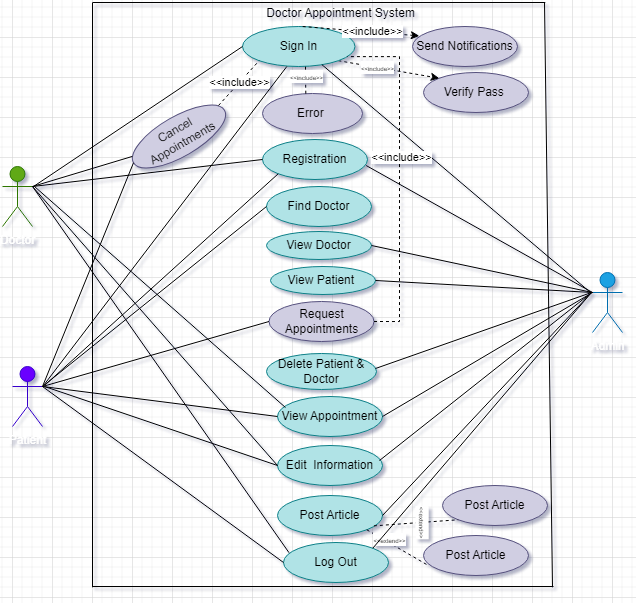

The diagram above was exported from draw.io. Its source (the exported page's mxGraphModel, read from the mxfile embedded in the PNG):
<mxGraphModel dx="1105" dy="612" grid="0" gridSize="10" guides="1" tooltips="1" connect="1" arrows="1" fold="1" page="1" pageScale="1" pageWidth="850" pageHeight="1100" math="0" shadow="0">
  <root>
    <mxCell id="0" />
    <mxCell id="1" parent="0" />
    <mxCell id="Zd_E0ZFfEtCVtMr1aFrA-12" value="Doctor" style="shape=umlActor;verticalLabelPosition=bottom;verticalAlign=top;html=1;outlineConnect=0;fillColor=#60a917;fontColor=#ffffff;strokeColor=#2D7600;" vertex="1" parent="1">
      <mxGeometry x="150" y="170" width="30" height="60" as="geometry" />
    </mxCell>
    <mxCell id="Zd_E0ZFfEtCVtMr1aFrA-13" value="Patient" style="shape=umlActor;verticalLabelPosition=bottom;verticalAlign=top;html=1;outlineConnect=0;fillColor=#6a00ff;fontColor=#ffffff;strokeColor=#3700CC;" vertex="1" parent="1">
      <mxGeometry x="160" y="370" width="30" height="60" as="geometry" />
    </mxCell>
    <mxCell id="Zd_E0ZFfEtCVtMr1aFrA-14" value="Admin" style="shape=umlActor;verticalLabelPosition=bottom;verticalAlign=top;html=1;outlineConnect=0;fillColor=#1ba1e2;strokeColor=#006EAF;fontColor=#ffffff;" vertex="1" parent="1">
      <mxGeometry x="740" y="276" width="30" height="60" as="geometry" />
    </mxCell>
    <mxCell id="Zd_E0ZFfEtCVtMr1aFrA-17" value="Registration" style="ellipse;whiteSpace=wrap;html=1;fillColor=#b0e3e6;strokeColor=#0e8088;" vertex="1" parent="1">
      <mxGeometry x="410" y="143" width="105" height="40" as="geometry" />
    </mxCell>
    <mxCell id="Zd_E0ZFfEtCVtMr1aFrA-18" value="Find Doctor" style="ellipse;whiteSpace=wrap;html=1;fillColor=#b0e3e6;strokeColor=#0e8088;" vertex="1" parent="1">
      <mxGeometry x="414" y="190" width="105" height="40" as="geometry" />
    </mxCell>
    <mxCell id="Zd_E0ZFfEtCVtMr1aFrA-21" value="Request Appointments" style="ellipse;whiteSpace=wrap;html=1;fillColor=#d0cee2;strokeColor=#56517e;" vertex="1" parent="1">
      <mxGeometry x="416.5" y="305" width="105" height="40" as="geometry" />
    </mxCell>
    <mxCell id="Zd_E0ZFfEtCVtMr1aFrA-22" value="Cancel Appointments" style="ellipse;whiteSpace=wrap;html=1;rotation=-30;fillColor=#d0cee2;strokeColor=#56517e;" vertex="1" parent="1">
      <mxGeometry x="274" y="120" width="105" height="40" as="geometry" />
    </mxCell>
    <mxCell id="Zd_E0ZFfEtCVtMr1aFrA-23" value="Post Article" style="ellipse;whiteSpace=wrap;html=1;fillColor=#b0e3e6;strokeColor=#0e8088;" vertex="1" parent="1">
      <mxGeometry x="425" y="499" width="105" height="40" as="geometry" />
    </mxCell>
    <mxCell id="Zd_E0ZFfEtCVtMr1aFrA-25" value="Verify Pass&amp;nbsp;" style="ellipse;whiteSpace=wrap;html=1;fillColor=#d0cee2;strokeColor=#56517e;" vertex="1" parent="1">
      <mxGeometry x="571" y="76" width="105" height="40" as="geometry" />
    </mxCell>
    <mxCell id="Zd_E0ZFfEtCVtMr1aFrA-45" style="rounded=0;orthogonalLoop=1;jettySize=auto;html=1;exitX=1;exitY=1;exitDx=0;exitDy=0;entryX=0;entryY=0;entryDx=0;entryDy=0;dashed=1;" edge="1" parent="1" source="Zd_E0ZFfEtCVtMr1aFrA-26" target="Zd_E0ZFfEtCVtMr1aFrA-25">
      <mxGeometry relative="1" as="geometry" />
    </mxCell>
    <mxCell id="Zd_E0ZFfEtCVtMr1aFrA-103" value="&lt;font style=&quot;font-size: 6px;&quot;&gt;&amp;lt;&amp;lt;include&amp;gt;&amp;gt;&lt;/font&gt;" style="edgeLabel;html=1;align=center;verticalAlign=middle;resizable=0;points=[];" vertex="1" connectable="0" parent="Zd_E0ZFfEtCVtMr1aFrA-45">
      <mxGeometry x="-0.2305" relative="1" as="geometry">
        <mxPoint as="offset" />
      </mxGeometry>
    </mxCell>
    <mxCell id="Zd_E0ZFfEtCVtMr1aFrA-26" value="Sign In" style="ellipse;whiteSpace=wrap;html=1;fillColor=#b0e3e6;strokeColor=#0e8088;" vertex="1" parent="1">
      <mxGeometry x="390" y="30" width="112.5" height="40" as="geometry" />
    </mxCell>
    <mxCell id="Zd_E0ZFfEtCVtMr1aFrA-27" value="Send Notifications" style="ellipse;whiteSpace=wrap;html=1;fillColor=#d0cee2;strokeColor=#56517e;" vertex="1" parent="1">
      <mxGeometry x="560" y="30" width="105" height="40" as="geometry" />
    </mxCell>
    <mxCell id="Zd_E0ZFfEtCVtMr1aFrA-28" value="Error&amp;nbsp;" style="ellipse;whiteSpace=wrap;html=1;fillColor=#d0cee2;strokeColor=#56517e;" vertex="1" parent="1">
      <mxGeometry x="410" y="97" width="100" height="40" as="geometry" />
    </mxCell>
    <mxCell id="Zd_E0ZFfEtCVtMr1aFrA-30" value="Delete Patient &amp;amp; Doctor" style="ellipse;whiteSpace=wrap;html=1;fillColor=#b0e3e6;strokeColor=#0e8088;" vertex="1" parent="1">
      <mxGeometry x="414" y="357" width="110" height="36" as="geometry" />
    </mxCell>
    <mxCell id="Zd_E0ZFfEtCVtMr1aFrA-31" value="View Appointment" style="ellipse;whiteSpace=wrap;html=1;fillColor=#b0e3e6;strokeColor=#0e8088;" vertex="1" parent="1">
      <mxGeometry x="425" y="400" width="105" height="40" as="geometry" />
    </mxCell>
    <mxCell id="Zd_E0ZFfEtCVtMr1aFrA-32" value="Edit&amp;nbsp; Information" style="ellipse;whiteSpace=wrap;html=1;fillColor=#b0e3e6;strokeColor=#0e8088;" vertex="1" parent="1">
      <mxGeometry x="425" y="449" width="105" height="40" as="geometry" />
    </mxCell>
    <mxCell id="Zd_E0ZFfEtCVtMr1aFrA-33" value="Log Out" style="ellipse;whiteSpace=wrap;html=1;fillColor=#b0e3e6;strokeColor=#0e8088;" vertex="1" parent="1">
      <mxGeometry x="431" y="546" width="105" height="40" as="geometry" />
    </mxCell>
    <mxCell id="Zd_E0ZFfEtCVtMr1aFrA-37" style="edgeStyle=orthogonalEdgeStyle;rounded=0;orthogonalLoop=1;jettySize=auto;html=1;exitX=0.5;exitY=1;exitDx=0;exitDy=0;" edge="1" parent="1" source="Zd_E0ZFfEtCVtMr1aFrA-33" target="Zd_E0ZFfEtCVtMr1aFrA-33">
      <mxGeometry relative="1" as="geometry" />
    </mxCell>
    <mxCell id="Zd_E0ZFfEtCVtMr1aFrA-38" value="" style="endArrow=none;html=1;rounded=0;" edge="1" parent="1">
      <mxGeometry width="50" height="50" relative="1" as="geometry">
        <mxPoint x="240" y="590.800048828125" as="sourcePoint" />
        <mxPoint x="240" y="6" as="targetPoint" />
      </mxGeometry>
    </mxCell>
    <mxCell id="Zd_E0ZFfEtCVtMr1aFrA-39" value="" style="endArrow=none;html=1;rounded=0;" edge="1" parent="1">
      <mxGeometry width="50" height="50" relative="1" as="geometry">
        <mxPoint x="240.19" y="6" as="sourcePoint" />
        <mxPoint x="692.8100000000001" y="6" as="targetPoint" />
      </mxGeometry>
    </mxCell>
    <mxCell id="Zd_E0ZFfEtCVtMr1aFrA-40" value="" style="endArrow=none;html=1;rounded=0;" edge="1" parent="1">
      <mxGeometry width="50" height="50" relative="1" as="geometry">
        <mxPoint x="700" y="590.800048828125" as="sourcePoint" />
        <mxPoint x="692" y="6" as="targetPoint" />
      </mxGeometry>
    </mxCell>
    <mxCell id="Zd_E0ZFfEtCVtMr1aFrA-41" value="" style="endArrow=none;html=1;rounded=0;" edge="1" parent="1">
      <mxGeometry width="50" height="50" relative="1" as="geometry">
        <mxPoint x="240" y="590" as="sourcePoint" />
        <mxPoint x="701" y="590" as="targetPoint" />
      </mxGeometry>
    </mxCell>
    <mxCell id="Zd_E0ZFfEtCVtMr1aFrA-50" value="" style="endArrow=classic;html=1;rounded=0;entryX=0.065;entryY=0.235;entryDx=0;entryDy=0;entryPerimeter=0;exitX=0.045;exitY=1;exitDx=0;exitDy=0;exitPerimeter=0;dashed=1;" edge="1" parent="1" target="Zd_E0ZFfEtCVtMr1aFrA-27">
      <mxGeometry relative="1" as="geometry">
        <mxPoint x="450.20000000000005" y="30" as="sourcePoint" />
        <mxPoint x="570" y="30" as="targetPoint" />
      </mxGeometry>
    </mxCell>
    <mxCell id="Zd_E0ZFfEtCVtMr1aFrA-51" value="&amp;lt;&amp;lt;include&amp;gt;&amp;gt;" style="edgeLabel;resizable=0;html=1;align=center;verticalAlign=middle;" connectable="0" vertex="1" parent="Zd_E0ZFfEtCVtMr1aFrA-50">
      <mxGeometry relative="1" as="geometry">
        <mxPoint x="11" as="offset" />
      </mxGeometry>
    </mxCell>
    <mxCell id="Zd_E0ZFfEtCVtMr1aFrA-61" value="View Doctor" style="ellipse;whiteSpace=wrap;html=1;fillColor=#b0e3e6;strokeColor=#0e8088;" vertex="1" parent="1">
      <mxGeometry x="414" y="235" width="105" height="28" as="geometry" />
    </mxCell>
    <mxCell id="Zd_E0ZFfEtCVtMr1aFrA-62" value="View Patient&amp;nbsp;" style="ellipse;whiteSpace=wrap;html=1;fillColor=#b0e3e6;strokeColor=#0e8088;" vertex="1" parent="1">
      <mxGeometry x="418" y="270" width="105" height="28" as="geometry" />
    </mxCell>
    <mxCell id="Zd_E0ZFfEtCVtMr1aFrA-67" value="" style="endArrow=none;html=1;rounded=0;entryX=0.706;entryY=0.954;entryDx=0;entryDy=0;entryPerimeter=0;" edge="1" parent="1" target="Zd_E0ZFfEtCVtMr1aFrA-26">
      <mxGeometry width="50" height="50" relative="1" as="geometry">
        <mxPoint x="738" y="296" as="sourcePoint" />
        <mxPoint x="485" y="67" as="targetPoint" />
      </mxGeometry>
    </mxCell>
    <mxCell id="Zd_E0ZFfEtCVtMr1aFrA-68" value="" style="endArrow=none;html=1;rounded=0;exitX=1;exitY=0.5;exitDx=0;exitDy=0;" edge="1" parent="1" source="Zd_E0ZFfEtCVtMr1aFrA-62">
      <mxGeometry width="50" height="50" relative="1" as="geometry">
        <mxPoint x="527" y="286" as="sourcePoint" />
        <mxPoint x="740" y="296" as="targetPoint" />
      </mxGeometry>
    </mxCell>
    <mxCell id="Zd_E0ZFfEtCVtMr1aFrA-69" value="" style="endArrow=none;html=1;rounded=0;exitX=1;exitY=0.5;exitDx=0;exitDy=0;" edge="1" parent="1" source="Zd_E0ZFfEtCVtMr1aFrA-61">
      <mxGeometry width="50" height="50" relative="1" as="geometry">
        <mxPoint x="527" y="286" as="sourcePoint" />
        <mxPoint x="740" y="296" as="targetPoint" />
      </mxGeometry>
    </mxCell>
    <mxCell id="Zd_E0ZFfEtCVtMr1aFrA-70" value="" style="endArrow=none;html=1;rounded=0;entryX=1;entryY=0.3333333333333333;entryDx=0;entryDy=0;entryPerimeter=0;exitX=0;exitY=0.5;exitDx=0;exitDy=0;" edge="1" parent="1" source="Zd_E0ZFfEtCVtMr1aFrA-18" target="Zd_E0ZFfEtCVtMr1aFrA-13">
      <mxGeometry width="50" height="50" relative="1" as="geometry">
        <mxPoint x="484" y="245" as="sourcePoint" />
        <mxPoint x="534" y="195" as="targetPoint" />
      </mxGeometry>
    </mxCell>
    <mxCell id="Zd_E0ZFfEtCVtMr1aFrA-71" value="" style="endArrow=none;html=1;rounded=0;exitX=1;exitY=0.3333333333333333;exitDx=0;exitDy=0;exitPerimeter=0;entryX=0;entryY=0.5;entryDx=0;entryDy=0;" edge="1" parent="1" source="Zd_E0ZFfEtCVtMr1aFrA-13" target="Zd_E0ZFfEtCVtMr1aFrA-31">
      <mxGeometry width="50" height="50" relative="1" as="geometry">
        <mxPoint x="484" y="495" as="sourcePoint" />
        <mxPoint x="534" y="445" as="targetPoint" />
      </mxGeometry>
    </mxCell>
    <mxCell id="Zd_E0ZFfEtCVtMr1aFrA-73" value="" style="endArrow=none;html=1;rounded=0;entryX=0;entryY=0.5;entryDx=0;entryDy=0;" edge="1" parent="1" target="Zd_E0ZFfEtCVtMr1aFrA-32">
      <mxGeometry width="50" height="50" relative="1" as="geometry">
        <mxPoint x="192" y="390" as="sourcePoint" />
        <mxPoint x="534" y="445" as="targetPoint" />
      </mxGeometry>
    </mxCell>
    <mxCell id="Zd_E0ZFfEtCVtMr1aFrA-76" value="" style="endArrow=none;html=1;rounded=0;entryX=0;entryY=0.3333333333333333;entryDx=0;entryDy=0;entryPerimeter=0;exitX=1;exitY=0.5;exitDx=0;exitDy=0;" edge="1" parent="1" source="Zd_E0ZFfEtCVtMr1aFrA-31" target="Zd_E0ZFfEtCVtMr1aFrA-14">
      <mxGeometry width="50" height="50" relative="1" as="geometry">
        <mxPoint x="484" y="245" as="sourcePoint" />
        <mxPoint x="534" y="195" as="targetPoint" />
      </mxGeometry>
    </mxCell>
    <mxCell id="Zd_E0ZFfEtCVtMr1aFrA-77" value="" style="endArrow=none;html=1;rounded=0;entryX=0.987;entryY=0.65;entryDx=0;entryDy=0;entryPerimeter=0;exitX=0;exitY=0.3333333333333333;exitDx=0;exitDy=0;exitPerimeter=0;" edge="1" parent="1" source="Zd_E0ZFfEtCVtMr1aFrA-14" target="Zd_E0ZFfEtCVtMr1aFrA-17">
      <mxGeometry width="50" height="50" relative="1" as="geometry">
        <mxPoint x="736" y="294" as="sourcePoint" />
        <mxPoint x="516" y="161" as="targetPoint" />
      </mxGeometry>
    </mxCell>
    <mxCell id="Zd_E0ZFfEtCVtMr1aFrA-79" value="" style="endArrow=none;html=1;rounded=0;entryX=0;entryY=0.5;entryDx=0;entryDy=0;exitX=1;exitY=0.3333333333333333;exitDx=0;exitDy=0;exitPerimeter=0;" edge="1" parent="1" source="Zd_E0ZFfEtCVtMr1aFrA-12" target="Zd_E0ZFfEtCVtMr1aFrA-32">
      <mxGeometry width="50" height="50" relative="1" as="geometry">
        <mxPoint x="182" y="190" as="sourcePoint" />
        <mxPoint x="534" y="195" as="targetPoint" />
      </mxGeometry>
    </mxCell>
    <mxCell id="Zd_E0ZFfEtCVtMr1aFrA-80" value="" style="endArrow=none;html=1;rounded=0;exitX=1;exitY=0.3333333333333333;exitDx=0;exitDy=0;exitPerimeter=0;entryX=0.053;entryY=0.256;entryDx=0;entryDy=0;entryPerimeter=0;" edge="1" parent="1" source="Zd_E0ZFfEtCVtMr1aFrA-12" target="Zd_E0ZFfEtCVtMr1aFrA-33">
      <mxGeometry width="50" height="50" relative="1" as="geometry">
        <mxPoint x="324" y="479" as="sourcePoint" />
        <mxPoint x="374" y="429" as="targetPoint" />
      </mxGeometry>
    </mxCell>
    <mxCell id="Zd_E0ZFfEtCVtMr1aFrA-81" value="" style="endArrow=none;html=1;rounded=0;exitX=1;exitY=0.3333333333333333;exitDx=0;exitDy=0;exitPerimeter=0;entryX=0;entryY=0.5;entryDx=0;entryDy=0;" edge="1" parent="1" source="Zd_E0ZFfEtCVtMr1aFrA-13" target="Zd_E0ZFfEtCVtMr1aFrA-33">
      <mxGeometry width="50" height="50" relative="1" as="geometry">
        <mxPoint x="324" y="479" as="sourcePoint" />
        <mxPoint x="374" y="429" as="targetPoint" />
      </mxGeometry>
    </mxCell>
    <mxCell id="Zd_E0ZFfEtCVtMr1aFrA-82" value="" style="endArrow=none;html=1;rounded=0;exitX=1;exitY=0.3333333333333333;exitDx=0;exitDy=0;exitPerimeter=0;entryX=0;entryY=0.5;entryDx=0;entryDy=0;" edge="1" parent="1" source="Zd_E0ZFfEtCVtMr1aFrA-13" target="Zd_E0ZFfEtCVtMr1aFrA-21">
      <mxGeometry width="50" height="50" relative="1" as="geometry">
        <mxPoint x="324" y="479" as="sourcePoint" />
        <mxPoint x="374" y="429" as="targetPoint" />
      </mxGeometry>
    </mxCell>
    <mxCell id="Zd_E0ZFfEtCVtMr1aFrA-84" value="" style="endArrow=none;html=1;rounded=0;exitX=1;exitY=0.5;exitDx=0;exitDy=0;edgeStyle=orthogonalEdgeStyle;entryX=0.933;entryY=0.753;entryDx=0;entryDy=0;entryPerimeter=0;dashed=1;" edge="1" parent="1" source="Zd_E0ZFfEtCVtMr1aFrA-21" target="Zd_E0ZFfEtCVtMr1aFrA-26">
      <mxGeometry width="50" height="50" relative="1" as="geometry">
        <mxPoint x="431" y="116" as="sourcePoint" />
        <mxPoint x="481" y="66" as="targetPoint" />
        <Array as="points">
          <mxPoint x="547" y="325" />
          <mxPoint x="547" y="60" />
        </Array>
      </mxGeometry>
    </mxCell>
    <mxCell id="Zd_E0ZFfEtCVtMr1aFrA-93" value="&amp;lt;&amp;lt;include&amp;gt;&amp;gt;" style="edgeLabel;html=1;align=center;verticalAlign=middle;resizable=0;points=[];" vertex="1" connectable="0" parent="Zd_E0ZFfEtCVtMr1aFrA-84">
      <mxGeometry x="0.1134" y="-1" relative="1" as="geometry">
        <mxPoint as="offset" />
      </mxGeometry>
    </mxCell>
    <mxCell id="Zd_E0ZFfEtCVtMr1aFrA-88" value="" style="endArrow=none;html=1;rounded=0;entryX=0;entryY=0.5;entryDx=0;entryDy=0;" edge="1" parent="1" target="Zd_E0ZFfEtCVtMr1aFrA-22">
      <mxGeometry width="50" height="50" relative="1" as="geometry">
        <mxPoint x="190" y="390" as="sourcePoint" />
        <mxPoint x="583" y="144" as="targetPoint" />
      </mxGeometry>
    </mxCell>
    <mxCell id="Zd_E0ZFfEtCVtMr1aFrA-90" value="" style="endArrow=none;html=1;rounded=0;entryX=0.02;entryY=0.348;entryDx=0;entryDy=0;entryPerimeter=0;" edge="1" parent="1" target="Zd_E0ZFfEtCVtMr1aFrA-22">
      <mxGeometry width="50" height="50" relative="1" as="geometry">
        <mxPoint x="180" y="190" as="sourcePoint" />
        <mxPoint x="230" y="140" as="targetPoint" />
      </mxGeometry>
    </mxCell>
    <mxCell id="Zd_E0ZFfEtCVtMr1aFrA-92" value="&amp;lt;&amp;lt;include&amp;gt;&amp;gt;" style="endArrow=none;dashed=1;html=1;rounded=0;entryX=0;entryY=1;entryDx=0;entryDy=0;" edge="1" parent="1" target="Zd_E0ZFfEtCVtMr1aFrA-26">
      <mxGeometry width="50" height="50" relative="1" as="geometry">
        <mxPoint x="366" y="109" as="sourcePoint" />
        <mxPoint x="416" y="59" as="targetPoint" />
      </mxGeometry>
    </mxCell>
    <mxCell id="Zd_E0ZFfEtCVtMr1aFrA-97" value="" style="endArrow=none;dashed=1;html=1;rounded=0;exitX=0.433;exitY=0.005;exitDx=0;exitDy=0;exitPerimeter=0;" edge="1" parent="1" source="Zd_E0ZFfEtCVtMr1aFrA-28">
      <mxGeometry width="50" height="50" relative="1" as="geometry">
        <mxPoint x="403" y="120" as="sourcePoint" />
        <mxPoint x="453" y="70" as="targetPoint" />
      </mxGeometry>
    </mxCell>
    <mxCell id="Zd_E0ZFfEtCVtMr1aFrA-101" value="&lt;font style=&quot;font-size: 6px;&quot;&gt;&amp;lt;&amp;lt;include&amp;gt;&amp;gt;&lt;/font&gt;" style="edgeLabel;html=1;align=center;verticalAlign=middle;resizable=0;points=[];" vertex="1" connectable="0" parent="Zd_E0ZFfEtCVtMr1aFrA-97">
      <mxGeometry x="-0.1887" y="2" relative="1" as="geometry">
        <mxPoint x="2" y="-7" as="offset" />
      </mxGeometry>
    </mxCell>
    <mxCell id="Zd_E0ZFfEtCVtMr1aFrA-102" value="" style="endArrow=none;html=1;rounded=0;entryX=0.394;entryY=1;entryDx=0;entryDy=0;entryPerimeter=0;" edge="1" parent="1" target="Zd_E0ZFfEtCVtMr1aFrA-26">
      <mxGeometry width="50" height="50" relative="1" as="geometry">
        <mxPoint x="191" y="389" as="sourcePoint" />
        <mxPoint x="269" y="331" as="targetPoint" />
      </mxGeometry>
    </mxCell>
    <mxCell id="Zd_E0ZFfEtCVtMr1aFrA-105" value="" style="endArrow=none;html=1;rounded=0;entryX=0;entryY=0.5;entryDx=0;entryDy=0;" edge="1" parent="1" target="Zd_E0ZFfEtCVtMr1aFrA-26">
      <mxGeometry width="50" height="50" relative="1" as="geometry">
        <mxPoint x="181" y="190" as="sourcePoint" />
        <mxPoint x="233" y="138" as="targetPoint" />
      </mxGeometry>
    </mxCell>
    <mxCell id="Zd_E0ZFfEtCVtMr1aFrA-106" value="Post Article" style="ellipse;whiteSpace=wrap;html=1;fillColor=#d0cee2;strokeColor=#56517e;" vertex="1" parent="1">
      <mxGeometry x="571" y="539" width="105" height="40" as="geometry" />
    </mxCell>
    <mxCell id="Zd_E0ZFfEtCVtMr1aFrA-107" value="Post Article" style="ellipse;whiteSpace=wrap;html=1;fillColor=#d0cee2;strokeColor=#56517e;" vertex="1" parent="1">
      <mxGeometry x="590" y="489" width="105" height="40" as="geometry" />
    </mxCell>
    <mxCell id="Zd_E0ZFfEtCVtMr1aFrA-109" value="" style="endArrow=none;dashed=1;html=1;rounded=0;entryX=0;entryY=1;entryDx=0;entryDy=0;exitX=0.918;exitY=0.759;exitDx=0;exitDy=0;exitPerimeter=0;" edge="1" parent="1" source="Zd_E0ZFfEtCVtMr1aFrA-23" target="Zd_E0ZFfEtCVtMr1aFrA-107">
      <mxGeometry width="50" height="50" relative="1" as="geometry">
        <mxPoint x="509" y="565" as="sourcePoint" />
        <mxPoint x="559" y="515" as="targetPoint" />
      </mxGeometry>
    </mxCell>
    <mxCell id="Zd_E0ZFfEtCVtMr1aFrA-112" value="&lt;font style=&quot;font-size: 6px;&quot;&gt;&amp;lt;&amp;lt;extend&amp;gt;&amp;gt;&lt;/font&gt;" style="edgeLabel;html=1;align=center;verticalAlign=middle;resizable=0;points=[];rotation=90;" vertex="1" connectable="0" parent="Zd_E0ZFfEtCVtMr1aFrA-109">
      <mxGeometry x="0.1762" relative="1" as="geometry">
        <mxPoint as="offset" />
      </mxGeometry>
    </mxCell>
    <mxCell id="Zd_E0ZFfEtCVtMr1aFrA-110" value="" style="endArrow=none;dashed=1;html=1;rounded=0;exitX=1;exitY=1;exitDx=0;exitDy=0;entryX=0.041;entryY=0.742;entryDx=0;entryDy=0;entryPerimeter=0;" edge="1" parent="1" source="Zd_E0ZFfEtCVtMr1aFrA-23" target="Zd_E0ZFfEtCVtMr1aFrA-106">
      <mxGeometry width="50" height="50" relative="1" as="geometry">
        <mxPoint x="509" y="565" as="sourcePoint" />
        <mxPoint x="559" y="515" as="targetPoint" />
      </mxGeometry>
    </mxCell>
    <mxCell id="Zd_E0ZFfEtCVtMr1aFrA-111" value="&lt;font style=&quot;font-size: 6px;&quot;&gt;&amp;lt;&amp;lt;extend&amp;gt;&amp;gt;&lt;/font&gt;" style="edgeLabel;html=1;align=center;verticalAlign=middle;resizable=0;points=[];" vertex="1" connectable="0" parent="Zd_E0ZFfEtCVtMr1aFrA-110">
      <mxGeometry x="-0.2586" y="-2" relative="1" as="geometry">
        <mxPoint y="-6" as="offset" />
      </mxGeometry>
    </mxCell>
    <mxCell id="Zd_E0ZFfEtCVtMr1aFrA-114" value="" style="endArrow=none;html=1;rounded=0;" edge="1" parent="1">
      <mxGeometry width="50" height="50" relative="1" as="geometry">
        <mxPoint x="527" y="464" as="sourcePoint" />
        <mxPoint x="738" y="297" as="targetPoint" />
      </mxGeometry>
    </mxCell>
    <mxCell id="Zd_E0ZFfEtCVtMr1aFrA-115" value="" style="endArrow=none;html=1;rounded=0;" edge="1" parent="1">
      <mxGeometry width="50" height="50" relative="1" as="geometry">
        <mxPoint x="523" y="372" as="sourcePoint" />
        <mxPoint x="739" y="296" as="targetPoint" />
      </mxGeometry>
    </mxCell>
    <mxCell id="Zd_E0ZFfEtCVtMr1aFrA-116" value="" style="endArrow=none;html=1;rounded=0;entryX=0.076;entryY=0.275;entryDx=0;entryDy=0;entryPerimeter=0;" edge="1" parent="1" target="Zd_E0ZFfEtCVtMr1aFrA-31">
      <mxGeometry width="50" height="50" relative="1" as="geometry">
        <mxPoint x="182" y="190" as="sourcePoint" />
        <mxPoint x="500" y="258" as="targetPoint" />
      </mxGeometry>
    </mxCell>
    <mxCell id="Zd_E0ZFfEtCVtMr1aFrA-117" value="" style="endArrow=none;html=1;rounded=0;exitX=1;exitY=0.3333333333333333;exitDx=0;exitDy=0;exitPerimeter=0;entryX=0;entryY=0.5;entryDx=0;entryDy=0;" edge="1" parent="1" source="Zd_E0ZFfEtCVtMr1aFrA-12" target="Zd_E0ZFfEtCVtMr1aFrA-17">
      <mxGeometry width="50" height="50" relative="1" as="geometry">
        <mxPoint x="450" y="308" as="sourcePoint" />
        <mxPoint x="500" y="258" as="targetPoint" />
      </mxGeometry>
    </mxCell>
    <mxCell id="Zd_E0ZFfEtCVtMr1aFrA-118" value="" style="endArrow=none;html=1;rounded=0;entryX=0;entryY=1;entryDx=0;entryDy=0;" edge="1" parent="1" target="Zd_E0ZFfEtCVtMr1aFrA-17">
      <mxGeometry width="50" height="50" relative="1" as="geometry">
        <mxPoint x="192" y="389" as="sourcePoint" />
        <mxPoint x="500" y="258" as="targetPoint" />
      </mxGeometry>
    </mxCell>
    <mxCell id="Zd_E0ZFfEtCVtMr1aFrA-119" value="" style="endArrow=none;html=1;rounded=0;exitX=1;exitY=0.5;exitDx=0;exitDy=0;" edge="1" parent="1" source="Zd_E0ZFfEtCVtMr1aFrA-23">
      <mxGeometry width="50" height="50" relative="1" as="geometry">
        <mxPoint x="520" y="487" as="sourcePoint" />
        <mxPoint x="737" y="296" as="targetPoint" />
        <Array as="points">
          <mxPoint x="738" y="297" />
        </Array>
      </mxGeometry>
    </mxCell>
    <mxCell id="Zd_E0ZFfEtCVtMr1aFrA-120" value="Doctor Appointment System" style="text;html=1;align=center;verticalAlign=middle;resizable=0;points=[];autosize=1;strokeColor=none;fillColor=none;" vertex="1" parent="1">
      <mxGeometry x="404" y="4" width="167" height="26" as="geometry" />
    </mxCell>
    <mxCell id="Zd_E0ZFfEtCVtMr1aFrA-121" value="" style="endArrow=none;html=1;rounded=0;exitX=1;exitY=0;exitDx=0;exitDy=0;" edge="1" parent="1" source="Zd_E0ZFfEtCVtMr1aFrA-33">
      <mxGeometry width="50" height="50" relative="1" as="geometry">
        <mxPoint x="462" y="486" as="sourcePoint" />
        <mxPoint x="739" y="297" as="targetPoint" />
        <Array as="points">
          <mxPoint x="739" y="296" />
        </Array>
      </mxGeometry>
    </mxCell>
  </root>
</mxGraphModel>